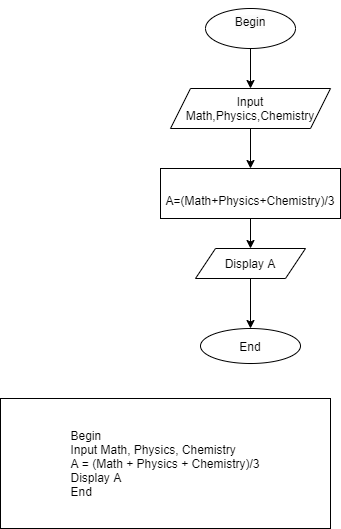

The diagram above was exported from draw.io. Its source (the exported page's mxGraphModel, read from the mxfile embedded in the PNG):
<mxGraphModel dx="1024" dy="592" grid="1" gridSize="10" guides="1" tooltips="1" connect="1" arrows="1" fold="1" page="1" pageScale="1" pageWidth="850" pageHeight="1100" math="0" shadow="0">
  <root>
    <mxCell id="0" />
    <mxCell id="1" parent="0" />
    <mxCell id="R9EpObmYMeCvhpYcr_IG-1" value="&lt;div style=&quot;text-align: left;&quot;&gt;&lt;span style=&quot;background-color: initial;&quot;&gt;Begin&lt;/span&gt;&lt;/div&gt;&lt;div style=&quot;text-align: left;&quot;&gt;&lt;span style=&quot;background-color: initial;&quot;&gt;Input Math, Physics, Chemistry&lt;/span&gt;&lt;/div&gt;&lt;div style=&quot;text-align: left;&quot;&gt;A = (Math + Physics + Chemistry)/3&lt;/div&gt;&lt;div style=&quot;text-align: left;&quot;&gt;&lt;span style=&quot;background-color: initial;&quot;&gt;Display A&lt;/span&gt;&lt;/div&gt;&lt;div style=&quot;text-align: left;&quot;&gt;&lt;span style=&quot;background-color: initial;&quot;&gt;End&lt;/span&gt;&lt;/div&gt;" style="whiteSpace=wrap;html=1;" parent="1" vertex="1">
      <mxGeometry x="15" y="430" width="330" height="130" as="geometry" />
    </mxCell>
    <mxCell id="R9EpObmYMeCvhpYcr_IG-2" value="&#10;&lt;span style=&quot;color: rgb(0, 0, 0); font-family: Helvetica; font-size: 12px; font-style: normal; font-variant-ligatures: normal; font-variant-caps: normal; font-weight: 400; letter-spacing: normal; orphans: 2; text-align: left; text-indent: 0px; text-transform: none; widows: 2; word-spacing: 0px; -webkit-text-stroke-width: 0px; background-color: rgb(251, 251, 251); text-decoration-thickness: initial; text-decoration-style: initial; text-decoration-color: initial; float: none; display: inline !important;&quot;&gt;Begin&lt;/span&gt;&#10;&#10;" style="ellipse;whiteSpace=wrap;html=1;" parent="1" vertex="1">
      <mxGeometry x="220" y="40" width="90" height="40" as="geometry" />
    </mxCell>
    <mxCell id="R9EpObmYMeCvhpYcr_IG-3" value="Input Math,Physics,Chemistry" style="shape=parallelogram;perimeter=parallelogramPerimeter;whiteSpace=wrap;html=1;fixedSize=1;" parent="1" vertex="1">
      <mxGeometry x="185" y="120" width="160" height="40" as="geometry" />
    </mxCell>
    <mxCell id="R9EpObmYMeCvhpYcr_IG-5" value="&lt;br&gt;&lt;div style=&quot;text-align: left;&quot;&gt;&lt;span style=&quot;background-color: initial;&quot;&gt;A=(Math+Physics+Chemistry)/3&lt;/span&gt;&lt;/div&gt;" style="rounded=0;whiteSpace=wrap;html=1;" parent="1" vertex="1">
      <mxGeometry x="175" y="200" width="180" height="50" as="geometry" />
    </mxCell>
    <mxCell id="R9EpObmYMeCvhpYcr_IG-7" value="Display A" style="shape=parallelogram;perimeter=parallelogramPerimeter;whiteSpace=wrap;html=1;fixedSize=1;" parent="1" vertex="1">
      <mxGeometry x="210" y="280" width="110" height="30" as="geometry" />
    </mxCell>
    <mxCell id="R9EpObmYMeCvhpYcr_IG-8" value="End" style="ellipse;whiteSpace=wrap;html=1;" parent="1" vertex="1">
      <mxGeometry x="215" y="360" width="100" height="35" as="geometry" />
    </mxCell>
    <mxCell id="R9EpObmYMeCvhpYcr_IG-9" value="" style="endArrow=classic;html=1;rounded=0;exitX=0.5;exitY=1;exitDx=0;exitDy=0;entryX=0.5;entryY=0;entryDx=0;entryDy=0;" parent="1" source="R9EpObmYMeCvhpYcr_IG-2" target="R9EpObmYMeCvhpYcr_IG-3" edge="1">
      <mxGeometry width="50" height="50" relative="1" as="geometry">
        <mxPoint x="240" y="340" as="sourcePoint" />
        <mxPoint x="290" y="290" as="targetPoint" />
      </mxGeometry>
    </mxCell>
    <mxCell id="R9EpObmYMeCvhpYcr_IG-12" value="" style="endArrow=classic;html=1;rounded=0;exitX=0.5;exitY=1;exitDx=0;exitDy=0;entryX=0.5;entryY=0;entryDx=0;entryDy=0;" parent="1" source="R9EpObmYMeCvhpYcr_IG-3" target="R9EpObmYMeCvhpYcr_IG-5" edge="1">
      <mxGeometry width="50" height="50" relative="1" as="geometry">
        <mxPoint x="240" y="340" as="sourcePoint" />
        <mxPoint x="265" y="180" as="targetPoint" />
      </mxGeometry>
    </mxCell>
    <mxCell id="R9EpObmYMeCvhpYcr_IG-13" value="" style="endArrow=classic;html=1;rounded=0;exitX=0.5;exitY=1;exitDx=0;exitDy=0;entryX=0.5;entryY=0;entryDx=0;entryDy=0;" parent="1" source="R9EpObmYMeCvhpYcr_IG-5" target="R9EpObmYMeCvhpYcr_IG-7" edge="1">
      <mxGeometry width="50" height="50" relative="1" as="geometry">
        <mxPoint x="240" y="340" as="sourcePoint" />
        <mxPoint x="290" y="290" as="targetPoint" />
      </mxGeometry>
    </mxCell>
    <mxCell id="R9EpObmYMeCvhpYcr_IG-15" value="" style="endArrow=classic;html=1;rounded=0;entryX=0.5;entryY=0;entryDx=0;entryDy=0;exitX=0.5;exitY=1;exitDx=0;exitDy=0;" parent="1" source="R9EpObmYMeCvhpYcr_IG-7" target="R9EpObmYMeCvhpYcr_IG-8" edge="1">
      <mxGeometry width="50" height="50" relative="1" as="geometry">
        <mxPoint x="350" y="370" as="sourcePoint" />
        <mxPoint x="290" y="290" as="targetPoint" />
      </mxGeometry>
    </mxCell>
  </root>
</mxGraphModel>